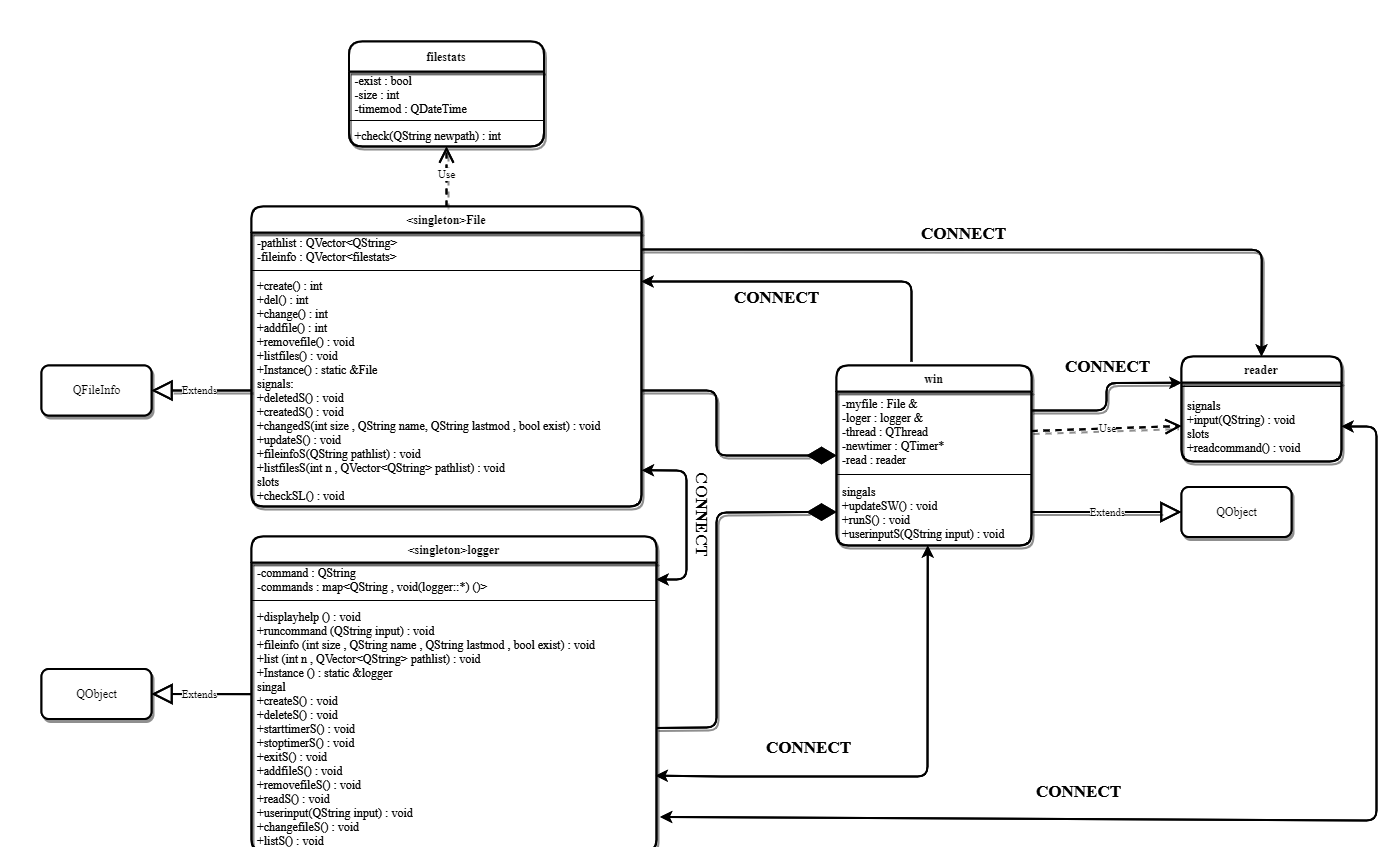

The diagram above was exported from draw.io. Its source (the exported page's mxGraphModel, read from the mxfile embedded in the PNG):
<mxGraphModel dx="5266" dy="2236" grid="1" gridSize="15" guides="1" tooltips="1" connect="1" arrows="1" page="1" pageScale="1" pageWidth="1442" pageHeight="2040">
  <root>
    <mxCell id="0" />
    <mxCell id="1" parent="0" />
    <mxCell id="fPXYTZCkRgxt4lum-l3G-2" value="filestats" style="swimlane;fontStyle=1;align=center;verticalAlign=middle;childLayout=stackLayout;horizontal=1;startSize=30;horizontalStack=0;resizeParent=1;resizeParentMax=0;resizeLast=0;collapsible=1;marginBottom=0;shadow=1;rounded=1;" vertex="1" parent="1">
      <mxGeometry x="-67.5" y="105" width="195" height="105" as="geometry" />
    </mxCell>
    <mxCell id="fPXYTZCkRgxt4lum-l3G-3" value="-exist : bool&#10;-size : int&#10;-timemod : QDateTime" style="text;strokeColor=none;fillColor=none;align=left;verticalAlign=middle;spacingLeft=4;spacingRight=4;overflow=hidden;rotatable=0;points=[[0,0.5],[1,0.5]];portConstraint=eastwest;" vertex="1" parent="fPXYTZCkRgxt4lum-l3G-2">
      <mxGeometry y="30" width="195" height="45" as="geometry" />
    </mxCell>
    <mxCell id="fPXYTZCkRgxt4lum-l3G-4" value="" style="line;strokeWidth=1;fillColor=none;align=left;verticalAlign=middle;spacingTop=-1;spacingLeft=3;spacingRight=3;rotatable=0;labelPosition=right;points=[];portConstraint=eastwest;" vertex="1" parent="fPXYTZCkRgxt4lum-l3G-2">
      <mxGeometry y="75" width="195" height="8" as="geometry" />
    </mxCell>
    <mxCell id="fPXYTZCkRgxt4lum-l3G-5" value="+check(QString newpath) : int" style="text;strokeColor=none;fillColor=none;align=left;verticalAlign=middle;spacingLeft=4;spacingRight=4;overflow=hidden;rotatable=0;points=[[0,0.5],[1,0.5]];portConstraint=eastwest;" vertex="1" parent="fPXYTZCkRgxt4lum-l3G-2" name="Rectangle">
      <mxGeometry y="83" width="195" height="22" as="geometry" />
    </mxCell>
    <mxCell id="fPXYTZCkRgxt4lum-l3G-88" style="endArrow=classic;html=1;entryX=1;entryY=0.25;entryDx=0;entryDy=0;" edge="1" parent="1" target="fPXYTZCkRgxt4lum-l3G-16" name="Line">
      <mxGeometry relative="1" as="geometry">
        <mxPoint x="495" y="425" as="sourcePoint" />
        <mxPoint x="495" y="420" as="targetPoint" />
        <Array as="points">
          <mxPoint x="495" y="345" />
        </Array>
      </mxGeometry>
    </mxCell>
    <mxCell id="fPXYTZCkRgxt4lum-l3G-89" value="CONNECT" style="edgeLabel;html=1;align=center;verticalAlign=middle;resizable=0;points=[];fontSize=17;fontStyle=1" vertex="1" connectable="0" parent="fPXYTZCkRgxt4lum-l3G-88">
      <mxGeometry x="0.0176" y="-4" relative="1" as="geometry">
        <mxPoint x="-37.35" y="19" as="offset" />
      </mxGeometry>
    </mxCell>
    <mxCell id="fPXYTZCkRgxt4lum-l3G-16" value="&lt;singleton&gt;File" style="swimlane;fontStyle=1;align=center;verticalAlign=middle;childLayout=stackLayout;horizontal=1;startSize=26;horizontalStack=0;resizeParent=1;resizeParentMax=0;resizeLast=0;collapsible=1;marginBottom=0;shadow=1;rounded=1;" vertex="1" parent="1">
      <mxGeometry x="-165" y="270" width="390" height="300" as="geometry" />
    </mxCell>
    <mxCell id="fPXYTZCkRgxt4lum-l3G-17" value="-pathlist : QVector&lt;QString&gt;&#10;-fileinfo : QVector&lt;filestats&gt;" style="text;strokeColor=none;fillColor=none;align=left;verticalAlign=middle;spacingLeft=4;spacingRight=4;overflow=hidden;rotatable=0;points=[[0,0.5],[1,0.5]];portConstraint=eastwest;" vertex="1" parent="fPXYTZCkRgxt4lum-l3G-16">
      <mxGeometry y="26" width="390" height="34" as="geometry" />
    </mxCell>
    <mxCell id="fPXYTZCkRgxt4lum-l3G-18" value="" style="line;strokeWidth=1;fillColor=none;align=left;verticalAlign=middle;spacingTop=-1;spacingLeft=3;spacingRight=3;rotatable=0;labelPosition=right;points=[];portConstraint=eastwest;" vertex="1" parent="fPXYTZCkRgxt4lum-l3G-16">
      <mxGeometry y="60" width="390" height="8" as="geometry" />
    </mxCell>
    <mxCell id="fPXYTZCkRgxt4lum-l3G-19" value="+create() : int&#10;+del() : int&#10;+change() : int&#10;+addfile() : int&#10;+removefile() : void&#10;+listfiles() : void&#10;+Instance() : static &amp;File&#10;signals:&#10;+deletedS() : void&#10;+createdS() : void&#10;+changedS(int size , QString name, QString lastmod , bool exist) : void&#10;+updateS() : void&#10;+fileinfoS(QString pathlist) : void&#10;+listfilesS(int n , QVector&lt;QString&gt; pathlist) : void&#10;slots&#10;+checkSL() : void" style="text;strokeColor=none;fillColor=none;align=left;verticalAlign=middle;spacingLeft=4;spacingRight=4;overflow=hidden;rotatable=0;points=[[0,0.5],[1,0.5]];portConstraint=eastwest;shadow=1;rounded=1;" vertex="1" parent="fPXYTZCkRgxt4lum-l3G-16">
      <mxGeometry y="68" width="390" height="232" as="geometry" />
    </mxCell>
    <mxCell id="fPXYTZCkRgxt4lum-l3G-27" value="&lt;singleton&gt;logger" style="swimlane;fontStyle=1;align=center;verticalAlign=middle;childLayout=stackLayout;horizontal=1;startSize=26;horizontalStack=0;resizeParent=1;resizeParentMax=0;resizeLast=0;collapsible=1;marginBottom=0;shadow=1;rounded=1;" vertex="1" parent="1">
      <mxGeometry x="-165" y="600" width="405" height="315" as="geometry" />
    </mxCell>
    <mxCell id="fPXYTZCkRgxt4lum-l3G-28" value="-command : QString&#10;-commands : map&lt;QString , void(logger::*) ()&gt;" style="text;strokeColor=none;fillColor=none;align=left;verticalAlign=middle;spacingLeft=4;spacingRight=4;overflow=hidden;rotatable=0;points=[[0,0.5],[1,0.5]];portConstraint=eastwest;" vertex="1" parent="fPXYTZCkRgxt4lum-l3G-27">
      <mxGeometry y="26" width="405" height="34" as="geometry" />
    </mxCell>
    <mxCell id="fPXYTZCkRgxt4lum-l3G-29" value="" style="line;strokeWidth=1;fillColor=none;align=left;verticalAlign=middle;spacingTop=-1;spacingLeft=3;spacingRight=3;rotatable=0;labelPosition=right;points=[];portConstraint=eastwest;" vertex="1" parent="fPXYTZCkRgxt4lum-l3G-27">
      <mxGeometry y="60" width="405" height="8" as="geometry" />
    </mxCell>
    <mxCell id="fPXYTZCkRgxt4lum-l3G-30" value="+displayhelp () : void&#10;+runcommand (QString input) : void&#10;+fileinfo (int size , QString name , QString lastmod , bool exist) : void&#10;+list (int n , QVector&lt;QString&gt; pathlist) : void&#10;+Instance () : static &amp;logger&#10;singal&#10;+createS() : void&#10;+deleteS() : void&#10;+starttimerS() : void&#10;+stoptimerS() : void&#10;+exitS() : void&#10;+addfileS() : void&#10;+removefileS() : void&#10;+readS() : void&#10;+userinput(QString input) : void&#10;+changefileS() : void&#10;+listS() : void" style="text;strokeColor=none;fillColor=none;align=left;verticalAlign=middle;spacingLeft=4;spacingRight=4;overflow=hidden;rotatable=0;points=[[0,0.5],[1,0.5]];portConstraint=eastwest;" vertex="1" parent="fPXYTZCkRgxt4lum-l3G-27">
      <mxGeometry y="68" width="405" height="247" as="geometry" />
    </mxCell>
    <mxCell id="fPXYTZCkRgxt4lum-l3G-35" value="reader" style="swimlane;fontStyle=1;align=center;verticalAlign=middle;childLayout=stackLayout;horizontal=1;startSize=26;horizontalStack=0;resizeParent=1;resizeParentMax=0;resizeLast=0;collapsible=1;marginBottom=0;shadow=1;rounded=1;" vertex="1" parent="1">
      <mxGeometry x="765" y="420" width="160" height="105" as="geometry" />
    </mxCell>
    <mxCell id="fPXYTZCkRgxt4lum-l3G-37" value="" style="line;strokeWidth=1;fillColor=none;align=left;verticalAlign=middle;spacingTop=-1;spacingLeft=3;spacingRight=3;rotatable=0;labelPosition=right;points=[];portConstraint=eastwest;" vertex="1" parent="fPXYTZCkRgxt4lum-l3G-35">
      <mxGeometry y="26" width="160" height="8" as="geometry" />
    </mxCell>
    <mxCell id="fPXYTZCkRgxt4lum-l3G-38" value="signals&#10;+input(QString) : void&#10;slots&#10;+readcommand() : void" style="text;strokeColor=none;fillColor=none;align=left;verticalAlign=middle;spacingLeft=4;spacingRight=4;overflow=hidden;rotatable=0;points=[[0,0.5],[1,0.5]];portConstraint=eastwest;shadow=1;rounded=1;" vertex="1" parent="fPXYTZCkRgxt4lum-l3G-35">
      <mxGeometry y="34" width="160" height="71" as="geometry" />
    </mxCell>
    <mxCell id="fPXYTZCkRgxt4lum-l3G-90" style="edgeStyle=orthogonalEdgeStyle;rounded=1;orthogonalLoop=1;jettySize=auto;html=1;exitX=1;exitY=0.25;exitDx=0;exitDy=0;entryX=0;entryY=0.25;entryDx=0;entryDy=0;shadow=1;" edge="1" parent="1" source="fPXYTZCkRgxt4lum-l3G-39" target="fPXYTZCkRgxt4lum-l3G-35">
      <mxGeometry relative="1" as="geometry" />
    </mxCell>
    <mxCell id="fPXYTZCkRgxt4lum-l3G-91" value="CONNECT" style="edgeLabel;html=1;align=center;verticalAlign=middle;resizable=0;points=[];fontSize=17;fontStyle=1" vertex="1" connectable="0" parent="fPXYTZCkRgxt4lum-l3G-90">
      <mxGeometry x="0.2689" y="3" relative="1" as="geometry">
        <mxPoint x="-10.29" y="-14.34" as="offset" />
      </mxGeometry>
    </mxCell>
    <mxCell id="fPXYTZCkRgxt4lum-l3G-39" value="win" style="swimlane;fontStyle=1;align=center;verticalAlign=middle;childLayout=stackLayout;horizontal=1;startSize=26;horizontalStack=0;resizeParent=1;resizeParentMax=0;resizeLast=0;collapsible=1;marginBottom=0;shadow=1;rounded=1;" vertex="1" parent="1">
      <mxGeometry x="420" y="429" width="195" height="180" as="geometry" />
    </mxCell>
    <mxCell id="fPXYTZCkRgxt4lum-l3G-40" value="-myfile : File &amp;&#10;-loger : logger &amp;&#10;-thread : QThread&#10;-newtimer : QTimer*&#10;-read : reader" style="text;strokeColor=none;fillColor=none;align=left;verticalAlign=middle;spacingLeft=4;spacingRight=4;overflow=hidden;rotatable=0;points=[[0,0.5],[1,0.5]];portConstraint=eastwest;" vertex="1" parent="fPXYTZCkRgxt4lum-l3G-39">
      <mxGeometry y="26" width="195" height="79" as="geometry" />
    </mxCell>
    <mxCell id="fPXYTZCkRgxt4lum-l3G-41" value="" style="line;strokeWidth=1;fillColor=none;align=left;verticalAlign=middle;spacingTop=-1;spacingLeft=3;spacingRight=3;rotatable=0;labelPosition=right;points=[];portConstraint=eastwest;" vertex="1" parent="fPXYTZCkRgxt4lum-l3G-39">
      <mxGeometry y="105" width="195" height="8" as="geometry" />
    </mxCell>
    <mxCell id="fPXYTZCkRgxt4lum-l3G-42" value="singals&#10;+updateSW() : void&#10;+runS() : void&#10;+userinputS(QString input) : void" style="text;strokeColor=none;fillColor=none;align=left;verticalAlign=middle;spacingLeft=4;spacingRight=4;overflow=hidden;rotatable=0;points=[[0,0.5],[1,0.5]];portConstraint=eastwest;" vertex="1" parent="fPXYTZCkRgxt4lum-l3G-39">
      <mxGeometry y="113" width="195" height="67" as="geometry" />
    </mxCell>
    <mxCell id="fPXYTZCkRgxt4lum-l3G-43" value="QFileInfo" style="html=1;shadow=1;rounded=1;" vertex="1" name="Object" parent="1">
      <mxGeometry x="-375" y="429" width="110" height="50" as="geometry" />
    </mxCell>
    <mxCell id="fPXYTZCkRgxt4lum-l3G-48" value="Extends" style="endArrow=block;endSize=16;endFill=0;rounded=1;whiteSpace=none;html=1;labelBackgroundColor=#fff;shadow=1;entryX=1;entryY=0.5;entryDx=0;entryDy=0;exitX=0;exitY=0.5;exitDx=0;exitDy=0;" edge="1" name="Generalization" parent="1" source="fPXYTZCkRgxt4lum-l3G-19" target="fPXYTZCkRgxt4lum-l3G-43">
      <mxGeometry width="160" relative="1" as="geometry">
        <mxPoint x="-210" y="405" as="sourcePoint" />
        <mxPoint x="-240" y="447" as="targetPoint" />
        <Array as="points" />
      </mxGeometry>
    </mxCell>
    <mxCell id="fPXYTZCkRgxt4lum-l3G-52" value="Use" style="endArrow=open;endSize=12;dashed=1;html=1;rounded=1;entryX=0.5;entryY=1;entryDx=0;entryDy=0;exitX=0.5;exitY=0;exitDx=0;exitDy=0;shadow=1;" edge="1" name="Dependency" parent="1" source="fPXYTZCkRgxt4lum-l3G-16" target="fPXYTZCkRgxt4lum-l3G-2">
      <mxGeometry width="160" relative="1" as="geometry">
        <mxPoint x="270" y="240" as="sourcePoint" />
        <mxPoint x="430" y="240" as="targetPoint" />
      </mxGeometry>
    </mxCell>
    <mxCell id="fPXYTZCkRgxt4lum-l3G-54" value="Use" style="endArrow=open;endSize=12;dashed=1;html=1;rounded=1;exitX=1;exitY=0.5;exitDx=0;exitDy=0;entryX=0;entryY=0.5;entryDx=0;entryDy=0;shadow=1;" edge="1" name="Dependency" parent="1" source="fPXYTZCkRgxt4lum-l3G-40" target="fPXYTZCkRgxt4lum-l3G-38">
      <mxGeometry width="160" relative="1" as="geometry">
        <mxPoint x="495" y="990" as="sourcePoint" />
        <mxPoint x="810" y="895" as="targetPoint" />
      </mxGeometry>
    </mxCell>
    <mxCell id="fPXYTZCkRgxt4lum-l3G-58" value="Extends" style="endArrow=block;endSize=16;endFill=0;html=1;rounded=1;entryX=0;entryY=0.5;entryDx=0;entryDy=0;exitX=1;exitY=0.5;exitDx=0;exitDy=0;shadow=1;" edge="1" name="Generalization" parent="1" source="fPXYTZCkRgxt4lum-l3G-42" target="fPXYTZCkRgxt4lum-l3G-60">
      <mxGeometry width="160" relative="1" as="geometry">
        <mxPoint x="845" y="570" as="sourcePoint" />
        <mxPoint x="837.5" y="643" as="targetPoint" />
      </mxGeometry>
    </mxCell>
    <mxCell id="fPXYTZCkRgxt4lum-l3G-59" value="Extends" style="endArrow=block;endSize=16;endFill=0;html=1;rounded=0;entryX=1;entryY=0.5;entryDx=0;entryDy=0;exitX=0;exitY=0.363;exitDx=0;exitDy=0;exitPerimeter=0;" edge="1" name="Generalization" parent="1" source="fPXYTZCkRgxt4lum-l3G-30" target="fPXYTZCkRgxt4lum-l3G-61">
      <mxGeometry width="160" relative="1" as="geometry">
        <mxPoint x="-300" y="675" as="sourcePoint" />
        <mxPoint x="37.5" y="1050" as="targetPoint" />
      </mxGeometry>
    </mxCell>
    <mxCell id="fPXYTZCkRgxt4lum-l3G-60" value="QObject" style="html=1;shadow=1;rounded=1;" vertex="1" name="Object" parent="1">
      <mxGeometry x="765" y="550.5" width="110" height="50" as="geometry" />
    </mxCell>
    <mxCell id="fPXYTZCkRgxt4lum-l3G-61" value="QObject" style="html=1;shadow=1;rounded=1;" vertex="1" name="Object" parent="1">
      <mxGeometry x="-375" y="732.5" width="110" height="50" as="geometry" />
    </mxCell>
    <mxCell id="fPXYTZCkRgxt4lum-l3G-67" value="" style="endArrow=diamondThin;endFill=1;endSize=24;html=1;rounded=1;exitX=1;exitY=0.5;exitDx=0;exitDy=0;entryX=0;entryY=0.5;entryDx=0;entryDy=0;shadow=1;" edge="1" name="Composition 2" parent="1" source="fPXYTZCkRgxt4lum-l3G-30" target="fPXYTZCkRgxt4lum-l3G-42">
      <mxGeometry width="160" relative="1" as="geometry">
        <mxPoint x="225" y="810" as="sourcePoint" />
        <mxPoint x="385" y="810" as="targetPoint" />
        <Array as="points">
          <mxPoint x="300" y="791" />
          <mxPoint x="300" y="576" />
        </Array>
      </mxGeometry>
    </mxCell>
    <mxCell id="fPXYTZCkRgxt4lum-l3G-68" value="" style="endArrow=diamondThin;endFill=1;endSize=24;html=1;rounded=1;exitX=1;exitY=0.5;exitDx=0;exitDy=0;entryX=0;entryY=0.5;entryDx=0;entryDy=0;shadow=1;" edge="1" name="Composition 2" parent="1" source="fPXYTZCkRgxt4lum-l3G-19" target="fPXYTZCkRgxt4lum-l3G-39">
      <mxGeometry width="160" relative="1" as="geometry">
        <mxPoint x="345" y="390" as="sourcePoint" />
        <mxPoint x="505" y="390" as="targetPoint" />
        <Array as="points">
          <mxPoint x="300" y="454" />
          <mxPoint x="300" y="519" />
          <mxPoint x="360" y="519" />
        </Array>
      </mxGeometry>
    </mxCell>
    <mxCell id="fPXYTZCkRgxt4lum-l3G-75" style="edgeStyle=orthogonalEdgeStyle;rounded=1;orthogonalLoop=1;jettySize=auto;html=1;exitX=1;exitY=0.5;exitDx=0;exitDy=0;entryX=0.5;entryY=0;entryDx=0;entryDy=0;shadow=1;" edge="1" parent="1" source="fPXYTZCkRgxt4lum-l3G-17" target="fPXYTZCkRgxt4lum-l3G-35">
      <mxGeometry relative="1" as="geometry" />
    </mxCell>
    <mxCell id="fPXYTZCkRgxt4lum-l3G-76" value="&lt;b&gt;CONNECT&lt;/b&gt;" style="edgeLabel;html=1;align=center;verticalAlign=middle;resizable=0;points=[];fontStyle=1;fontSize=17;" vertex="1" connectable="0" parent="fPXYTZCkRgxt4lum-l3G-75">
      <mxGeometry x="-0.1144" y="3" relative="1" as="geometry">
        <mxPoint y="-14.03" as="offset" />
      </mxGeometry>
    </mxCell>
    <mxCell id="fPXYTZCkRgxt4lum-l3G-77" style="endArrow=classic;startArrow=classic;html=1;entryX=1.001;entryY=0.844;entryDx=0;entryDy=0;entryPerimeter=0;exitX=1;exitY=0.5;exitDx=0;exitDy=0;" edge="1" parent="1" source="fPXYTZCkRgxt4lum-l3G-28" target="fPXYTZCkRgxt4lum-l3G-19" name="Bidirectional Connector">
      <mxGeometry relative="1" as="geometry">
        <Array as="points">
          <mxPoint x="270" y="643" />
          <mxPoint x="270" y="534" />
        </Array>
      </mxGeometry>
    </mxCell>
    <mxCell id="fPXYTZCkRgxt4lum-l3G-78" value="&lt;b&gt;CONNECT&lt;/b&gt;" style="edgeLabel;html=1;align=center;verticalAlign=middle;resizable=0;points=[];fontStyle=1;fontSize=17;rotation=90;" vertex="1" connectable="0" parent="fPXYTZCkRgxt4lum-l3G-77">
      <mxGeometry x="0.3329" y="1" relative="1" as="geometry">
        <mxPoint x="18.47" y="27.79" as="offset" />
      </mxGeometry>
    </mxCell>
    <mxCell id="fPXYTZCkRgxt4lum-l3G-84" style="endArrow=classic;startArrow=classic;html=1;exitX=0.998;exitY=0.693;exitDx=0;exitDy=0;exitPerimeter=0;" edge="1" parent="1" source="fPXYTZCkRgxt4lum-l3G-30" name="Bidirectional Connector">
      <mxGeometry relative="1" as="geometry">
        <mxPoint x="239.9950000000002" y="836.4389999999999" as="sourcePoint" />
        <mxPoint x="511.24000000000007" y="608.9949999999999" as="targetPoint" />
        <Array as="points">
          <mxPoint x="315" y="840" />
          <mxPoint x="511" y="840" />
        </Array>
      </mxGeometry>
    </mxCell>
    <mxCell id="fPXYTZCkRgxt4lum-l3G-85" value="&lt;b&gt;CONNECT&lt;/b&gt;" style="edgeLabel;html=1;align=center;verticalAlign=middle;resizable=0;points=[];fontStyle=1;fontSize=17;rotation=0;" vertex="1" connectable="0" parent="fPXYTZCkRgxt4lum-l3G-84">
      <mxGeometry x="0.3329" y="1" relative="1" as="geometry">
        <mxPoint x="-120.24" y="34.15" as="offset" />
      </mxGeometry>
    </mxCell>
    <mxCell id="fPXYTZCkRgxt4lum-l3G-86" style="endArrow=classic;startArrow=classic;html=1;exitX=1.009;exitY=0.86;exitDx=0;exitDy=0;exitPerimeter=0;" edge="1" parent="1" source="fPXYTZCkRgxt4lum-l3G-30" target="fPXYTZCkRgxt4lum-l3G-38" name="Bidirectional Connector">
      <mxGeometry relative="1" as="geometry">
        <mxPoint x="254.99500000000035" y="887.4489999999998" as="sourcePoint" />
        <mxPoint x="526.2399999999998" y="660.0049999999999" as="targetPoint" />
        <Array as="points">
          <mxPoint x="960" y="884" />
          <mxPoint x="960" y="490" />
        </Array>
      </mxGeometry>
    </mxCell>
    <mxCell id="fPXYTZCkRgxt4lum-l3G-87" value="&lt;b&gt;CONNECT&lt;/b&gt;" style="edgeLabel;html=1;align=center;verticalAlign=middle;resizable=0;points=[];fontStyle=1;fontSize=17;rotation=0;" vertex="1" connectable="0" parent="fPXYTZCkRgxt4lum-l3G-86">
      <mxGeometry x="0.3329" y="1" relative="1" as="geometry">
        <mxPoint x="-299" y="17.489999999999995" as="offset" />
      </mxGeometry>
    </mxCell>
  </root>
</mxGraphModel>